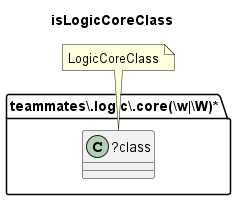

The diagram above was rendered by PlantUML. Its source (embedded in the PNG):
@startuml isLogicCoreClass
title isLogicCoreClass
folder "teammates\\.logic\\.core(\\w|\\W)*" as package {
class "?class" as class {
}
}
note "LogicCoreClass" as LogicCoreClass
LogicCoreClass .. class
@enduml